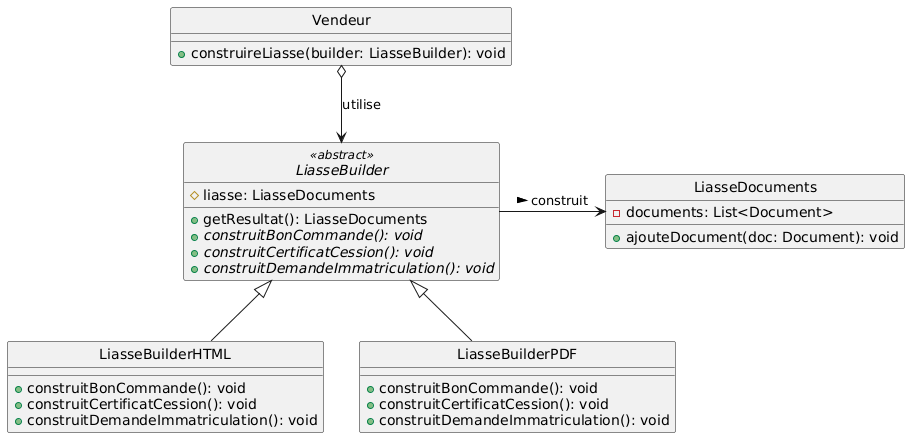

The diagram above was rendered by PlantUML. Its source (embedded in the PNG):
@startuml
skinparam style strictuml

class Vendeur {
  +construireLiasse(builder: LiasseBuilder): void
}

abstract class LiasseBuilder <<abstract>> {
  #liasse: LiasseDocuments
  +getResultat(): LiasseDocuments
  {abstract} +construitBonCommande(): void
  {abstract} +construitCertificatCession(): void
  {abstract} +construitDemandeImmatriculation(): void
}

class LiasseBuilderHTML {
  +construitBonCommande(): void
  +construitCertificatCession(): void
  +construitDemandeImmatriculation(): void
}

class LiasseBuilderPDF {
  +construitBonCommande(): void
  +construitCertificatCession(): void
  +construitDemandeImmatriculation(): void
}

class LiasseDocuments {
  -documents: List<Document>
  +ajouteDocument(doc: Document): void
}

Vendeur o--> LiasseBuilder : utilise
LiasseBuilder <|-- LiasseBuilderHTML
LiasseBuilder <|-- LiasseBuilderPDF
LiasseBuilder -> LiasseDocuments : construit >
@enduml